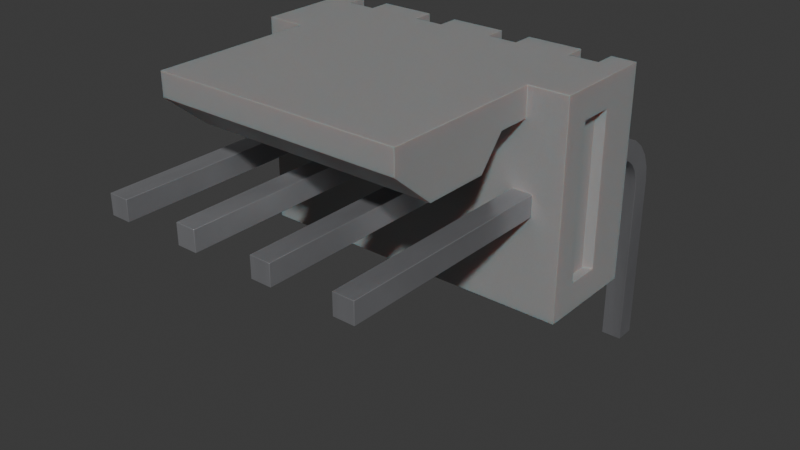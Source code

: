 # Source: Conn_Molex_KK_1x4_22-05-3041_Horizontal.blend  (saved by Blender 4.1.24; exported with 4.5.12 LTS)
import bpy
from mathutils import Matrix  # noqa: F401  (used for matrix-valued properties, if any)

bpy.ops.wm.read_factory_settings(use_empty=True)
scene = bpy.context.scene
scene.name = 'Scene'

# ---- collections
col_collection = bpy.data.collections.new('Collection'); scene.collection.children.link(col_collection)

# ---- materials (node trees are filled in below, after node groups)
mat_metal_pins = bpy.data.materials.new('metal_pins')
mat_metal_pins.use_transparent_shadow = False
mat_metal_pins.preview_render_type = 'CUBE'
mat_plastic_case_white = bpy.data.materials.new('plastic_case_white')
mat_plastic_case_white.use_transparent_shadow = False
mat_plastic_case_white.preview_render_type = 'CUBE'

# ---- material node trees
mat_metal_pins.use_nodes = True; mat_metal_pins.node_tree.nodes.clear()
_N = mat_metal_pins.node_tree.nodes; _L = mat_metal_pins.node_tree.links
n0 = _N.new('ShaderNodeMapping'); n0.name = 'Mapping'; n0.location = (-1447, -91)
n0.inputs[3].default_value = (4.8, 1.2, 1.1)
n1 = _N.new('ShaderNodeBsdfPrincipled'); n1.name = 'Principled BSDF'; n1.location = (-560, 254)
n1.distribution = 'GGX'
n1.subsurface_method = 'BURLEY'
n1.inputs[1].default_value = 0.7818
n1.inputs[2].default_value = 0.2886
n1.inputs[3].default_value = 1.45
n1.inputs[13].default_value = 0.0
n1.inputs[27].default_value = (0.0, 0.0, 0.0, 1.0)
n1.inputs[28].default_value = 1.0
n2 = _N.new('ShaderNodeOutputMaterial'); n2.name = 'Material Output.002'; n2.location = (-205, 253)
n2.width = 213
n3 = _N.new('ShaderNodeTexNoise'); n3.name = 'Noise Texture.002'; n3.location = (-1228, -73)
n3.inputs[2].default_value = 0.1
n3.inputs[3].default_value = 7.0
n3.inputs[4].default_value = 0.6
n3.inputs[8].default_value = 0.4
n4 = _N.new('ShaderNodeTexCoord'); n4.name = 'Texture Coordinate'; n4.location = (-1636, -116)
n5 = _N.new('ShaderNodeMix'); n5.name = 'Mix.001'; n5.location = (-921, 45)
n5.data_type = 'RGBA'
n5.inputs[6].default_value = (0.9398, 0.9547, 1.0, 1.0)
n5.inputs[7].default_value = (0.13, 0.1259, 0.1359, 1.0)
n6 = _N.new('ShaderNodeBump'); n6.name = 'Bump.001'; n6.location = (-1001, -227)
n6.inputs[0].default_value = 0.05
n6.inputs[1].default_value = 0.01
n6.inputs[2].default_value = 1.0
_L.new(n1.outputs[0], n2.inputs[0])
_L.new(n3.outputs[0], n6.inputs[3])
_L.new(n0.outputs[0], n3.inputs[0])
_L.new(n3.outputs[0], n5.inputs[0])
_L.new(n4.outputs[3], n0.inputs[0])
_L.new(n5.outputs[2], n1.inputs[0])
_L.new(n6.outputs[0], n1.inputs[5])
n2.is_active_output = True
mat_plastic_case_white.use_nodes = True; mat_plastic_case_white.node_tree.nodes.clear()
_N = mat_plastic_case_white.node_tree.nodes; _L = mat_plastic_case_white.node_tree.links
n0 = _N.new('ShaderNodeOutputMaterial'); n0.name = 'Material Output'; n0.location = (300, 300)
n1 = _N.new('ShaderNodeBsdfPrincipled'); n1.name = 'Principled BSDF'; n1.location = (-34, 272)
n1.distribution = 'GGX'
n1.subsurface_method = 'BURLEY'
n1.inputs[1].default_value = 0.02
n1.inputs[2].default_value = 0.4636
n1.inputs[3].default_value = 1.4
n1.inputs[8].default_value = 1.0
n1.inputs[10].default_value = 0.3682
n1.inputs[13].default_value = 0.6591
n1.inputs[18].default_value = 0.2318
n1.inputs[20].default_value = 0.6709
n1.inputs[24].default_value = 0.1191
n1.inputs[27].default_value = (0.0, 0.0, 0.0, 1.0)
n1.inputs[28].default_value = 1.0
n2 = _N.new('ShaderNodeMapping'); n2.name = 'Mapping'; n2.location = (-1010, 265)
n2.inputs[3].default_value = (3.0, 1.0, 1.0)
n3 = _N.new('ShaderNodeTexCoord'); n3.name = 'Texture Coordinate'; n3.location = (-1250, 180)
n4 = _N.new('ShaderNodeBump'); n4.name = 'Bump'; n4.location = (-376, -99)
n4.inputs[0].default_value = 0.05
n4.inputs[1].default_value = 1.0
n4.inputs[2].default_value = 1.0
n5 = _N.new('ShaderNodeTexNoise'); n5.name = 'Noise Texture'; n5.location = (-662, 176)
n5.inputs[2].default_value = 88.0
n5.inputs[3].default_value = 10.8
n5.inputs[4].default_value = 0.9167
n5.inputs[8].default_value = 1.6
n6 = _N.new('ShaderNodeValToRGB'); n6.name = 'ColorRamp'; n6.location = (-354, 186)
while len(n6.color_ramp.elements) > 1: n6.color_ramp.elements.remove(n6.color_ramp.elements[-1])
n6.color_ramp.elements[0].position = 0.0; n6.color_ramp.elements[0].color = (0.2596, 0.2596, 0.2596, 1.0)
_e = n6.color_ramp.elements.new(1.0); _e.color = (0.6303, 0.6303, 0.6303, 1.0)
n7 = _N.new('ShaderNodeMix'); n7.name = 'Mix'; n7.location = (-204, 152)
n7.data_type = 'RGBA'
n7.inputs[0].default_value = 0.3682
n7.inputs[7].default_value = (0.2525, 0.2525, 0.2525, 1.0)
_L.new(n5.outputs[0], n6.inputs[0])
_L.new(n1.outputs[0], n0.inputs[0])
_L.new(n3.outputs[2], n2.inputs[0])
_L.new(n2.outputs[0], n5.inputs[0])
_L.new(n5.outputs[0], n4.inputs[3])
_L.new(n4.outputs[0], n1.inputs[5])
_L.new(n6.outputs[0], n7.inputs[6])
_L.new(n7.outputs[2], n1.inputs[0])
n0.is_active_output = True

# ---- world
world_world = bpy.data.worlds.new('World'); scene.world = world_world
world_world.use_nodes = True; world_world.node_tree.nodes.clear()
_N = world_world.node_tree.nodes; _L = world_world.node_tree.links
n0 = _N.new('ShaderNodeOutputWorld'); n0.name = 'World Output'; n0.location = (300, 300)
n1 = _N.new('ShaderNodeBackground'); n1.name = 'Background'; n1.location = (10, 300)
n1.inputs[0].default_value = (0.05088, 0.05088, 0.05088, 1.0)
_L.new(n1.outputs[0], n0.inputs[0])
n0.is_active_output = True
world_world.color = (0.05088, 0.05088, 0.05088)
world_world.use_sun_shadow = False
world_world.sun_shadow_jitter_overblur = 0.0

# ---- meshes
me_shape_9_indexedfaceset = bpy.data.meshes.new('SHAPE_9_IndexedFaceSet')
me_shape_9_indexedfaceset.from_pydata([(-0.1789, 1.048, -2.51), (-0.1789, 1.298, -2.51), (-0.4739, 2.298, -0.009843), (-0.4739, 1.048, -2.51), (-0.4739, 1.573, -2.16), (-0.4739, 1.573, -0.3598), (2.821, 1.298, -0.009843), (3.171, 1.048, -0.009843), (-0.4739, 1.048, -0.009843), (-0.1789, 1.048, -0.009843), (1.171, 1.298, -0.009843), (1.821, 1.298, -0.009843), (2.171, 1.298, -0.009843), (2.821, 1.048, -0.009843), (0.1711, 1.048, -0.009843), (0.8211, 1.048, -0.009843), (3.466, 1.048, -2.51), (3.466, 1.048, -0.009843), (0.1711, 1.298, -2.51), (-0.1789, 1.298, -0.009843), (0.1711, 1.298, -0.009843), (-0.1289, 1.298, -1.135), (-0.1289, 1.298, -1.385), (2.821, 1.048, -2.51), (2.171, 1.298, -2.51), (1.821, 1.048, -2.51), (1.171, 1.048, -2.51), (1.171, 1.298, -2.51), (0.8211, 1.298, -2.51), (0.1711, 1.048, -2.51), (-0.4739, 2.298, -2.51), (2.821, 1.298, -2.51), (3.171, 1.298, -0.009843), (3.121, 1.298, -1.135), (3.171, 1.048, -2.51), (3.171, 1.298, -2.51), (2.871, 4.938, -1.385), (2.871, 1.298, -1.385), (2.871, 0.5582, -1.135), (2.871, 0.4392, -1.119), (2.871, 0.1599, -0.9048), (2.871, 0.09823, 1.4), (2.871, -0.1518, 1.4), (2.871, -0.1518, -0.6748), (2.871, -0.1276, -0.8586), (2.871, 0.5582, -1.385), (3.466, 2.298, -2.51), (2.996, 2.298, -2.51), (-0.1289, 2.298, -1.135), (0.8711, 2.298, -1.385), (2.121, 2.298, -1.385), (2.121, 2.298, -1.135), (2.871, 2.298, -1.385), (2.871, 2.298, -1.135), (-0.003937, 2.298, -2.51), (-0.003937, 4.268, -2.227), (2.996, 4.268, -2.227), (2.996, 4.268, -2.51), (-0.003937, 4.268, -2.51), (2.996, 3.768, -1.805), (2.996, 2.998, -1.805), (2.996, 2.298, -2.16), (-0.003937, 2.698, -2.16), (-0.003937, 2.298, -2.16), (2.996, 2.698, -2.16), (-0.003937, 2.998, -1.805), (-0.003937, 3.768, -1.805), (3.466, 2.298, -0.009843), (3.466, 1.973, -0.3598), (3.366, 1.923, -2.16), (3.466, 1.573, -2.16), (-0.4739, 1.973, -2.16), (-0.4739, 1.973, -0.3598), (-0.3739, 1.923, -2.16), (-0.3739, 1.623, -0.3598), (-0.3739, 1.623, -2.16), (-0.3739, 1.923, -0.3598), (3.466, 1.973, -2.16), (3.366, 1.923, -0.3598), (3.466, 1.573, -0.3598), (3.366, 1.623, -0.3598), (3.366, 1.623, -2.16), (-0.1289, 4.938, -1.135), (-0.1289, 0.5582, -1.385), (-0.1289, 0.233, -1.0), (-0.1289, 0.1599, -0.9048), (-0.1289, 0.1139, -0.7939), (-0.1289, -0.1518, 1.4), (-0.1289, -0.1518, -0.6748), (-0.1289, -0.05665, -1.03), (-0.1289, 0.05618, -1.177), (-0.1289, 0.3745, -1.361), (-0.1289, 2.298, -1.385), (0.1211, 4.938, -1.385), (0.1211, 2.298, -1.385), (0.1211, 4.938, -1.135), (0.1211, 2.298, -1.135), (0.1211, 1.298, -1.385), (0.1211, 0.5582, -1.135), (0.1211, 0.3282, -1.073), (0.1211, 0.1599, -0.9048), (0.1211, 0.09823, 1.4), (0.1211, -0.1518, 1.4), (0.1211, -0.1518, -0.6748), (0.1211, -0.1276, -0.8586), (0.1211, 0.5582, -1.385), (-0.1289, 4.938, -1.385), (0.1211, -0.05665, -1.03), (0.1211, 0.05618, -1.177), (0.1211, 0.2032, -1.29), (0.1211, 0.3745, -1.361), (-0.1289, -0.1276, -0.8586), (-0.1289, 0.2032, -1.29), (-0.1289, 0.09823, 1.4), (0.1211, 0.09823, -0.6748), (-0.1289, 0.09823, -0.6748), (-0.1289, 0.4392, -1.119), (-0.1289, 0.3282, -1.073), (0.1211, 0.4392, -1.119), (0.1211, 0.233, -1.0), (0.1211, 0.1139, -0.7939), (-0.1289, 0.5582, -1.135), (0.1211, 1.298, -1.135), (0.8711, 0.4392, -1.119), (0.8711, 0.233, -1.0), (0.8711, 0.1599, -0.9048), (0.8711, 0.09823, 1.4), (0.8711, -0.05665, -1.03), (0.8711, 0.05618, -1.177), (0.8711, 0.2032, -1.29), (0.8711, 0.3745, -1.361), (0.8711, 0.5582, -1.385), (1.121, 2.298, -1.385), (1.121, 4.938, -1.135), (1.121, 2.298, -1.135), (1.121, 1.298, -1.135), (1.121, 0.5582, -1.135), (1.121, 0.233, -1.0), (1.121, 0.09823, -0.6748), (1.121, 0.09823, 1.4), (1.121, -0.1276, -0.8586), (1.121, -0.05665, -1.03), (1.121, 0.2032, -1.29), (0.8711, 4.938, -1.135), (0.8711, 2.298, -1.135), (1.121, 4.938, -1.385), (0.8711, 4.938, -1.385), (0.8211, 1.298, -0.009843), (0.8711, 1.298, -1.385), (0.8211, 1.048, -2.51), (1.171, 1.048, -0.009843), (1.121, 1.298, -1.385), (1.121, 0.5582, -1.385), (1.121, -0.1518, -0.6748), (1.121, 0.05618, -1.177), (1.121, 0.3745, -1.361), (0.8711, -0.1276, -0.8586), (0.8711, -0.1518, -0.6748), (1.121, -0.1518, 1.4), (0.8711, -0.1518, 1.4), (0.8711, 0.09823, -0.6748), (0.8711, 0.3282, -1.073), (0.8711, 0.1139, -0.7939), (1.121, 0.4392, -1.119), (1.121, 0.3282, -1.073), (1.121, 0.1599, -0.9048), (1.121, 0.1139, -0.7939), (0.8711, 1.298, -1.135), (0.8711, 0.5582, -1.135), (1.871, 2.298, -1.135), (1.871, 4.938, -1.135), (1.871, 1.298, -1.385), (1.871, 0.3282, -1.073), (1.871, 0.233, -1.0), (1.871, 0.09823, -0.6748), (1.871, -0.1276, -0.8586), (1.871, -0.05665, -1.03), (1.871, 0.05618, -1.177), (1.871, 0.2032, -1.29), (1.871, 2.298, -1.385), (2.121, 4.938, -1.385), (2.121, 1.298, -1.135), (2.121, 0.1599, -0.9048), (2.121, 0.1139, -0.7939), (2.121, 0.09823, -0.6748), (2.121, 0.09823, 1.4), (2.121, -0.1518, -0.6748), (2.121, -0.1276, -0.8586), (2.121, -0.05665, -1.03), (2.121, 0.05618, -1.177), (2.121, 0.3745, -1.361), (2.121, 4.938, -1.135), (1.871, 4.938, -1.385), (1.871, 1.298, -1.135), (2.121, 1.298, -1.385), (1.821, 1.048, -0.009843), (1.821, 1.298, -2.51), (2.171, 1.048, -0.009843), (2.171, 1.048, -2.51), (1.871, 0.5582, -1.385), (2.121, 0.5582, -1.385), (2.121, 0.2032, -1.29), (1.871, 0.3745, -1.361), (1.871, -0.1518, -0.6748), (1.871, -0.1518, 1.4), (2.121, -0.1518, 1.4), (1.871, 0.09823, 1.4), (1.871, 0.5582, -1.135), (1.871, 0.4392, -1.119), (1.871, 0.1599, -0.9048), (1.871, 0.1139, -0.7939), (2.121, 0.5582, -1.135), (2.121, 0.4392, -1.119), (2.121, 0.3282, -1.073), (2.121, 0.233, -1.0), (3.121, 4.938, -1.135), (2.871, 4.938, -1.135), (3.121, 2.298, -1.385), (3.121, 4.938, -1.385), (3.121, 2.298, -1.135), (3.121, 0.3282, -1.073), (3.121, 0.233, -1.0), (3.121, 0.1599, -0.9048), (3.121, 0.1139, -0.7939), (3.121, 0.09823, -0.6748), (3.121, -0.1518, 1.4), (3.121, -0.1518, -0.6748), (3.121, 0.2032, -1.29), (3.121, 0.3745, -1.361), (3.121, 1.298, -1.385), (3.121, 0.5582, -1.385), (3.121, -0.1276, -0.8586), (3.121, -0.05665, -1.03), (3.121, 0.05618, -1.177), (2.871, -0.05665, -1.03), (2.871, 0.05618, -1.177), (2.871, 0.2032, -1.29), (2.871, 0.3745, -1.361), (3.121, 0.09823, 1.4), (2.871, 0.3282, -1.073), (2.871, 0.233, -1.0), (2.871, 0.1139, -0.7939), (2.871, 0.09823, -0.6748), (3.121, 0.4392, -1.119), (2.871, 1.298, -1.135), (3.121, 0.5582, -1.135)], [], [(5, 4, 3, 8, 2), (75, 74, 76, 73), (87, 88, 103, 102), (43, 44, 231, 226), (8, 3, 0, 9), (11, 12, 197, 13, 6, 32, 7, 17, 67, 2, 8, 9, 19, 20, 14, 15, 147, 10, 150, 195), (88, 111, 104, 103), (108, 107, 89, 90), (16, 46, 77, 70, 79, 68, 67, 17), (83, 22, 97, 105), (155, 142, 129, 130), (199, 171, 194, 200), (204, 203, 186, 205), (217, 219, 53, 50, 51, 67, 46), (131, 148, 151, 152), (195, 25, 196, 11), (157, 156, 140, 153), (160, 138, 166, 162), (51, 50, 180, 191), (32, 35, 34, 7), (225, 226, 231, 232, 233, 227, 228, 230, 229, 33, 245, 243, 220, 221, 222, 223, 224, 238), (43, 42, 41, 242, 241, 40, 240, 239, 39, 38, 244, 37, 45, 237, 236, 235, 234, 44), (62, 63, 61, 64), (12, 24, 198, 197), (217, 46, 47, 61, 63, 49, 132, 134, 144, 94, 96, 48, 92, 2, 67, 51, 169, 179, 50, 53, 52), (180, 50, 179, 192), (124, 137, 164, 161), (200, 190, 202, 199), (58, 55, 56, 57), (240, 221, 220, 239), (62, 65, 66, 55, 58, 54, 63), (170, 169, 51, 191), (174, 206, 185, 184), (228, 227, 236, 237), (81, 70, 77, 69), (48, 82, 106, 92), (65, 62, 64, 60), (64, 61, 47, 57, 56, 59, 60), (18, 97, 22, 1), (82, 48, 96, 95), (76, 74, 5, 72), (68, 79, 80, 78), (74, 75, 4, 5), (73, 71, 4, 75), (14, 29, 149, 15), (96, 94, 93, 95), (78, 69, 77, 68), (88, 87, 113, 115, 86, 85, 84, 117, 116, 121, 21, 22, 83, 91, 112, 90, 89, 111), (69, 78, 80, 81), (115, 113, 101, 114), (218, 217, 52, 36), (13, 23, 31, 6), (102, 103, 104, 107, 108, 109, 110, 105, 97, 122, 98, 118, 99, 119, 100, 120, 114, 101), (79, 70, 81, 80), (144, 143, 146, 49), (7, 34, 16, 17), (197, 198, 23, 13), (21, 121, 98, 122), (141, 140, 156, 127), (150, 26, 25, 195), (116, 118, 98, 121), (211, 181, 193, 207), (117, 99, 118, 116), (106, 82, 95, 93), (230, 228, 237, 45), (84, 119, 99, 117), (239, 220, 243, 39), (39, 243, 245, 38), (85, 100, 119, 84), (109, 108, 90, 112), (122, 97, 18, 20, 19, 1, 22, 21), (156, 157, 159, 126, 160, 162, 125, 124, 161, 123, 168, 167, 148, 131, 130, 129, 128, 127), (242, 224, 223, 241), (68, 77, 46, 67), (72, 5, 2, 30, 3, 4, 71), (201, 189, 177, 178), (93, 94, 92, 106), (233, 232, 234, 235), (153, 140, 141, 154, 142, 155, 152, 151, 135, 136, 163, 164, 137, 165, 166, 138, 139, 158), (3, 30, 54, 58, 57, 47, 46, 16, 34, 35, 31, 23, 198, 24, 196, 25, 26, 27, 28, 149, 29, 18, 1, 0), (245, 33, 244, 38), (209, 182, 214, 173), (135, 151, 27, 10, 147, 28, 167), (146, 143, 133, 145), (154, 141, 127, 128), (33, 32, 6, 244), (229, 37, 244, 6, 31, 35, 32, 33), (10, 27, 26, 150), (15, 149, 28, 147), (210, 183, 182, 209), (219, 217, 218, 215), (161, 164, 163, 123), (159, 157, 153, 158), (126, 159, 158, 139), (107, 104, 111, 89), (169, 170, 192, 179), (53, 216, 36, 52), (203, 204, 206, 174, 210, 209, 173, 172, 208, 207, 193, 171, 199, 202, 178, 177, 176, 175), (110, 109, 112, 91), (113, 87, 102, 101), (136, 135, 167, 168), (125, 165, 137, 124), (145, 132, 49, 146), (183, 184, 185, 205, 186, 187, 188, 189, 201, 190, 200, 194, 181, 211, 212, 213, 214, 182), (206, 204, 205, 185), (160, 126, 139, 138), (194, 171, 193, 196, 24, 12, 181), (196, 193, 181, 12, 11), (148, 167, 28, 27, 151), (188, 187, 175, 176), (189, 188, 176, 177), (216, 53, 219, 215), (36, 216, 215, 218), (192, 170, 191, 180), (190, 201, 178, 202), (55, 66, 59, 56), (173, 214, 213, 172), (208, 212, 211, 207), (105, 110, 91, 83), (152, 155, 130, 131), (142, 154, 128, 129), (9, 0, 1, 19), (227, 233, 235, 236), (143, 144, 134, 133), (123, 163, 136, 168), (115, 114, 120, 86), (174, 184, 183, 210), (72, 71, 73, 76), (144, 49, 63, 54, 30, 2, 92, 94), (42, 43, 226, 225), (20, 18, 29, 14), (45, 37, 229, 230), (86, 120, 100, 85), (134, 132, 145, 133), (66, 65, 60, 59), (172, 213, 212, 208), (232, 231, 44, 234), (41, 42, 225, 238), (242, 41, 238, 224), (162, 166, 165, 125), (203, 175, 187, 186), (40, 222, 221, 240), (241, 223, 222, 40)])
me_shape_9_indexedfaceset.polygons.foreach_set('use_smooth', [True] * 143)
me_shape_9_indexedfaceset.polygons.foreach_set('material_index', [1, 1, 0, 0, 1, 1, 0, 0, 1, 0, 0, 0, 0, 1, 0, 1, 0, 0, 0, 1, 0, 0, 1, 1, 1, 0, 0, 0, 1, 0, 1, 0, 0, 0, 1, 0, 1, 1, 1, 0, 1, 1, 1, 1, 1, 0, 1, 0, 1, 0, 0, 1, 0, 1, 0, 1, 1, 0, 0, 1, 0, 0, 0, 0, 0, 0, 0, 0, 0, 0, 1, 0, 0, 1, 1, 0, 0, 0, 0, 1, 0, 0, 1, 0, 0, 1, 1, 1, 1, 0, 0, 0, 0, 0, 0, 0, 0, 0, 0, 0, 0, 0, 0, 0, 0, 0, 1, 1, 1, 0, 0, 0, 0, 0, 0, 1, 0, 0, 0, 0, 0, 1, 0, 0, 0, 0, 0, 1, 1, 0, 1, 0, 0, 0, 1, 0, 0, 0, 0, 0, 0, 0, 0])
_k = set([(0, 1), (0, 3), (0, 9), (1, 18), (1, 19), (2, 8), (2, 30), (2, 67), (3, 8), (3, 30), (4, 5), (4, 71), (4, 75), (5, 72), (5, 74), (6, 13), (6, 31), (6, 32), (7, 17), (7, 32), (7, 34), (8, 9), (9, 19), (10, 27), (10, 147), (10, 150), (11, 12), (11, 195), (11, 196), (12, 24), (12, 197), (13, 23), (13, 197), (14, 15), (14, 20), (14, 29), (15, 147), (15, 149), (16, 17), (16, 34), (16, 46), (17, 67), (18, 20), (18, 29), (19, 20), (21, 22), (21, 121), (21, 122), (22, 83), (22, 97), (23, 31), (23, 198), (24, 196), (24, 198), (25, 26), (25, 195), (25, 196), (26, 27), (26, 150), (27, 28), (28, 147), (28, 149), (29, 149), (30, 54), (31, 35), (32, 35), (33, 229), (33, 244), (33, 245), (34, 35), (36, 52), (36, 216), (36, 218), (37, 45), (37, 229), (37, 244), (38, 39), (38, 244), (39, 239), (40, 240), (40, 241), (41, 42), (41, 238), (41, 242), (42, 43), (42, 225), (43, 44), (44, 234), (45, 237), (46, 47), (46, 67), (47, 57), (47, 61), (48, 82), (48, 92), (48, 96), (49, 132), (49, 144), (49, 146), (50, 51), (50, 179), (50, 180), (51, 169), (51, 191), (52, 53), (52, 217), (53, 216), (53, 219), (54, 58), (54, 63), (55, 56), (55, 58), (55, 66), (56, 57), (56, 59), (57, 58), (59, 60), (59, 66), (60, 64), (60, 65), (61, 63), (61, 64), (62, 63), (62, 64), (62, 65), (65, 66), (68, 77), (68, 78), (68, 79), (69, 77), (69, 78), (69, 81), (70, 77), (70, 79), (70, 81), (71, 72), (71, 73), (72, 76), (73, 75), (73, 76), (74, 75), (74, 76), (78, 80), (79, 80), (80, 81), (82, 95), (82, 106), (83, 91), (84, 85), (84, 117), (85, 86), (86, 115), (87, 88), (87, 102), (87, 113), (88, 111), (89, 90), (89, 111), (90, 112), (91, 112), (92, 94), (92, 106), (93, 94), (93, 95), (93, 106), (94, 96), (95, 96), (97, 105), (97, 122), (98, 118), (98, 122), (99, 118), (99, 119), (100, 119), (100, 120), (101, 102), (101, 113), (101, 114), (102, 103), (103, 104), (104, 107), (105, 110), (107, 108), (108, 109), (109, 110), (113, 115), (114, 120), (116, 117), (116, 121), (123, 161), (123, 168), (124, 125), (124, 161), (125, 162), (126, 139), (126, 159), (126, 160), (127, 128), (127, 156), (128, 129), (129, 130), (130, 131), (131, 148), (132, 134), (132, 145), (133, 134), (133, 143), (133, 145), (134, 144), (135, 136), (135, 151), (135, 167), (136, 163), (137, 164), (137, 165), (138, 139), (138, 166), (139, 158), (140, 141), (140, 153), (141, 154), (142, 154), (142, 155), (143, 144), (143, 146), (145, 146), (148, 151), (148, 167), (150, 195), (151, 152), (152, 155), (153, 158), (156, 157), (157, 159), (158, 159), (160, 162), (163, 164), (165, 166), (167, 168), (169, 170), (169, 179), (170, 191), (170, 192), (171, 193), (171, 194), (171, 199), (172, 173), (172, 208), (173, 209), (174, 206), (174, 210), (175, 176), (175, 203), (176, 177), (177, 178), (178, 202), (179, 192), (180, 191), (180, 192), (181, 193), (181, 194), (181, 211), (182, 183), (182, 214), (183, 184), (184, 185), (185, 205), (185, 206), (186, 187), (186, 205), (187, 188), (188, 189), (189, 201), (190, 200), (190, 201), (193, 207), (194, 200), (197, 198), (199, 202), (203, 204), (204, 205), (204, 206), (207, 208), (209, 210), (211, 212), (212, 213), (213, 214), (215, 216), (215, 218), (215, 219), (217, 218), (217, 219), (220, 221), (220, 243), (221, 222), (222, 223), (223, 224), (224, 238), (225, 226), (225, 238), (226, 231), (227, 228), (227, 233), (228, 230), (229, 230), (231, 232), (232, 233), (234, 235), (235, 236), (236, 237), (239, 240), (241, 242), (243, 245)])
me_shape_9_indexedfaceset.attributes.new('sharp_edge', 'BOOLEAN', 'EDGE').data.foreach_set('value', [ (min(e.vertices), max(e.vertices)) in _k for e in me_shape_9_indexedfaceset.edges])
_uv = me_shape_9_indexedfaceset.uv_layers.new(name='UVMap')
_uv.uv.foreach_set('vector', [0.86, 0.42, 0.14, 0.42, 0.0, 0.0, 1.0, 0.0, 1.0, 1.0, 0.0, 0.0, 1.0, 0.0, 1.0, 1.0, 0.0, 1.0, 1.0, 0.0, 0.0, 0.0, 0.0, 1.0, 1.0, 1.0, 0.0, 1.0, 0.03407, 0.7412, 0.03407, 0.7412, 0.0, 1.0, 1.0, 0.0, 0.0, 0.0, 0.0, 1.0, 1.0, 1.0, 0.5825, 0.2, 0.6713, 0.2, 0.6713, 0.0, 0.8363, 0.0, 0.8363, 0.2, 0.9251, 0.2, 0.9251, 0.0, 1.0, 0.0, 1.0, 1.0, 0.0, 1.0, 0.0, 0.0, 0.07487, 0.0, 0.07487, 0.2, 0.1637, 0.2, 0.1637, 0.0, 0.3287, 0.0, 0.3287, 0.2, 0.4175, 0.2, 0.4175, 0.0, 0.5825, 0.0, 0.0, 1.0, 0.03407, 0.7412, 0.03407, 0.7412, 0.0, 1.0, 0.2929, 0.2929, 0.134, 0.5, 0.134, 0.5, 0.2929, 0.2929, 0.0, 0.0, 0.0, 1.0, 0.14, 0.74, 0.14, 0.42, 0.86, 0.42, 0.86, 0.74, 1.0, 1.0, 1.0, 0.0, 0.0, 0.0, 1.0, 0.0, 1.0, 1.0, 0.0, 1.0, 0.7412, 0.03407, 0.5, 0.134, 0.5, 0.134, 0.7412, 0.03407, 0.0, 0.0, 1.0, 0.0, 1.0, 1.0, 0.0, 1.0, 1.0, 0.0, 0.0, 0.0, 0.0, 1.0, 1.0, 1.0, 0.9124, 0.45, 0.9124, 0.55, 0.849, 0.55, 0.6586, 0.45, 0.6586, 0.55, 1.0, 1.0, 1.0, 0.0, 0.0, 0.0, 1.0, 0.0, 1.0, 1.0, 0.0, 1.0, 1.0, 0.0, 0.0, 0.0, 0.0, 1.0, 1.0, 1.0, 0.0, 1.0, 0.03407, 0.7412, 0.03407, 0.7412, 0.0, 1.0, 0.0, 1.0, 0.0, 1.0, 0.03407, 0.7412, 0.03407, 0.7412, 0.0, 1.0, 0.0, 0.0, 1.0, 0.0, 1.0, 1.0, 1.0, 1.0, 0.0, 1.0, 0.0, 0.0, 1.0, 0.0, 1.0, 0.0, 0.2549, 0.0, 0.189, 0.01668, 0.1275, 0.0656, 0.07467, 0.1434, 0.03416, 0.2448, 0.008687, 0.3629, 0.0, 0.4897, 0.0, 1.0, 0.08977, 1.0, 0.08977, 0.4897, 0.09539, 0.4075, 0.1119, 0.331, 0.1381, 0.2653, 0.1724, 0.2149, 0.2122, 0.1832, 0.2549, 0.1724, 1.0, 0.1724, 0.2549, 0.0, 1.0, 0.0, 1.0, 0.1724, 0.2549, 0.1724, 0.2122, 0.1832, 0.1724, 0.2149, 0.1381, 0.2653, 0.1119, 0.331, 0.09539, 0.4075, 0.08977, 0.4897, 0.08977, 1.0, 0.0, 1.0, 0.0, 0.4897, 0.008687, 0.3629, 0.03416, 0.2448, 0.07467, 0.1434, 0.1275, 0.0656, 0.189, 0.01668, 0.0, 1.0, 0.0, 0.0, 1.0, 0.0, 1.0, 1.0, 1.0, 1.0, 0.0, 1.0, 0.0, 0.0, 1.0, 0.0, 0.9124, 0.45, 1.0, 0.0, 0.8807, 0.0, 0.8807, 0.14, 0.1193, 0.14, 0.3414, 0.45, 0.4048, 0.45, 0.4048, 0.55, 0.3414, 0.55, 0.151, 0.45, 0.151, 0.55, 0.08756, 0.55, 0.08756, 0.45, 0.0, 1.0, 1.0, 1.0, 0.6586, 0.55, 0.5952, 0.55, 0.5952, 0.45, 0.6586, 0.45, 0.849, 0.55, 0.849, 0.45, 1.0, 1.0, 0.0, 1.0, 0.0, 0.0, 1.0, 0.0, 0.2929, 0.2929, 0.2929, 0.2929, 0.5, 0.134, 0.5, 0.134, 1.0, 0.0, 0.7412, 0.03407, 0.7412, 0.03407, 1.0, 0.0, 0.0, 0.0, 0.0, 1.0, 1.0, 1.0, 1.0, 0.0, 0.2929, 0.2929, 0.2929, 0.2929, 0.5, 0.134, 0.5, 0.134, 0.203, 0.4965, 0.3553, 1.0, 0.7462, 1.0, 1.0, 0.4007, 1.0, 0.0, 0.0, 0.0, 0.0, 0.4965, 1.0, 0.0, 0.0, 0.0, 0.0, 1.0, 1.0, 1.0, 0.0, 0.0, 1.0, 0.0, 1.0, 1.0, 0.0, 1.0, 0.7412, 0.03407, 0.5, 0.134, 0.5, 0.134, 0.7412, 0.03407, 0.125, 0.0, 0.0, 1.0, 1.0, 1.0, 0.875, 0.0, 0.0, 1.0, 1.0, 1.0, 1.0, 0.0, 0.0, 0.0, 0.0, 1.0, 0.0, 0.0, 1.0, 0.0, 1.0, 1.0, 0.203, 0.4965, 0.0, 0.4965, 0.0, 0.0, 1.0, 0.0, 1.0, 0.4007, 0.7462, 1.0, 0.3553, 1.0, 0.0, 1.0, 0.45, 0.8571, 0.45, 0.1429, 0.0, 0.0, 1.0, 0.0, 0.0, 0.0, 0.0, 1.0, 1.0, 1.0, 0.875, 1.0, 0.125, 1.0, 0.0, 0.0, 1.0, 0.0, 1.0, 1.0, 0.0, 1.0, 0.125, 0.0, 0.875, 0.0, 1.0, 1.0, 0.0, 1.0, 0.0, 0.0, 1.0, 0.0, 0.875, 1.0, 1.0, 0.0, 0.0, 0.0, 0.125, 1.0, 1.0, 0.0, 0.0, 0.0, 0.0, 1.0, 1.0, 1.0, 0.0, 1.0, 0.0, 0.0, 1.0, 0.0, 1.0, 1.0, 1.0, 0.0, 0.0, 0.0, 0.0, 1.0, 1.0, 1.0, 0.2549, 0.0, 1.0, 0.0, 1.0, 0.1724, 0.2549, 0.1724, 0.2122, 0.1832, 0.1724, 0.2149, 0.1381, 0.2653, 0.1119, 0.331, 0.09539, 0.4075, 0.08977, 0.4897, 0.08977, 1.0, 0.0, 1.0, 0.0, 0.4897, 0.008687, 0.3629, 0.03416, 0.2448, 0.07467, 0.1434, 0.1275, 0.0656, 0.189, 0.01668, 0.0, 1.0, 1.0, 1.0, 1.0, 0.0, 0.0, 0.0, 0.0, 0.0, 1.0, 0.0, 1.0, 1.0, 0.0, 1.0, 1.0, 1.0, 0.0, 1.0, 0.0, 0.0, 1.0, 0.0, 1.0, 0.0, 0.0, 0.0, 0.0, 1.0, 1.0, 1.0, 1.0, 0.0, 0.2549, 0.0, 0.189, 0.01668, 0.1275, 0.0656, 0.07467, 0.1434, 0.03416, 0.2448, 0.008687, 0.3629, 0.0, 0.4897, 0.0, 1.0, 0.08977, 1.0, 0.08977, 0.4897, 0.09539, 0.4075, 0.1119, 0.331, 0.1381, 0.2653, 0.1724, 0.2149, 0.2122, 0.1832, 0.2549, 0.1724, 1.0, 0.1724, 1.0, 1.0, 0.0, 1.0, 0.0, 0.0, 1.0, 0.0, 0.0, 1.0, 1.0, 1.0, 1.0, 0.0, 0.0, 0.0, 1.0, 0.0, 0.0, 0.0, 0.0, 1.0, 1.0, 1.0, 1.0, 0.0, 0.0, 0.0, 0.0, 1.0, 1.0, 1.0, 1.0, 0.0, 0.0, 0.0, 0.0, 1.0, 1.0, 1.0, 0.134, 0.5, 0.03407, 0.7412, 0.03407, 0.7412, 0.134, 0.5, 1.0, 0.0, 0.0, 0.0, 0.0, 1.0, 1.0, 1.0, 0.7412, 0.03407, 0.7412, 0.03407, 1.0, 0.0, 1.0, 0.0, 0.0, 1.0, 1.0, 1.0, 1.0, 0.0, 0.0, 0.0, 0.5, 0.134, 0.5, 0.134, 0.7412, 0.03407, 0.7412, 0.03407, 0.0, 0.0, 0.0, 1.0, 1.0, 1.0, 1.0, 0.0, 1.0, 0.0, 0.7412, 0.03407, 0.7412, 0.03407, 1.0, 0.0, 0.2929, 0.2929, 0.2929, 0.2929, 0.5, 0.134, 0.5, 0.134, 0.5, 0.134, 0.5, 0.134, 0.7412, 0.03407, 0.7412, 0.03407, 0.7412, 0.03407, 0.7412, 0.03407, 1.0, 0.0, 1.0, 0.0, 0.134, 0.5, 0.134, 0.5, 0.2929, 0.2929, 0.2929, 0.2929, 0.5, 0.134, 0.2929, 0.2929, 0.2929, 0.2929, 0.5, 0.134, 0.55, 0.8571, 0.45, 0.8571, 0.0, 1.0, 1.0, 1.0, 1.0, 0.0, 0.0, 0.0, 0.45, 0.1429, 0.55, 0.1429, 0.189, 0.01668, 0.2549, 0.0, 1.0, 0.0, 1.0, 0.1724, 0.2549, 0.1724, 0.2122, 0.1832, 0.1724, 0.2149, 0.1381, 0.2653, 0.1119, 0.331, 0.09539, 0.4075, 0.08977, 0.4897, 0.08977, 1.0, 0.0, 1.0, 0.0, 0.4897, 0.008687, 0.3629, 0.03416, 0.2448, 0.07467, 0.1434, 0.1275, 0.0656, 0.0, 1.0, 0.0, 1.0, 0.03407, 0.7412, 0.03407, 0.7412, 0.86, 0.74, 0.14, 0.74, 0.0, 1.0, 1.0, 1.0, 0.86, 0.74, 0.86, 0.42, 1.0, 1.0, 0.0, 1.0, 0.0, 0.0, 0.14, 0.42, 0.14, 0.74, 0.5, 0.134, 0.2929, 0.2929, 0.2929, 0.2929, 0.5, 0.134, 1.0, 1.0, 0.0, 1.0, 0.0, 0.0, 1.0, 0.0, 0.2929, 0.2929, 0.134, 0.5, 0.134, 0.5, 0.2929, 0.2929, 0.2549, 0.0, 0.189, 0.01668, 0.1275, 0.0656, 0.07467, 0.1434, 0.03416, 0.2448, 0.008687, 0.3629, 0.0, 0.4897, 0.0, 1.0, 0.08977, 1.0, 0.08977, 0.4897, 0.09539, 0.4075, 0.1119, 0.331, 0.1381, 0.2653, 0.1724, 0.2149, 0.2122, 0.1832, 0.2549, 0.1724, 1.0, 0.1724, 1.0, 0.0, 0.0, 0.0, 0.0, 0.3882, 0.1193, 0.3882, 0.1193, 1.0, 0.8807, 1.0, 0.8807, 0.3882, 1.0, 0.3882, 1.0, 0.0, 0.9251, 0.0, 0.9251, 0.07764, 0.8363, 0.07764, 0.8363, 0.0, 0.6713, 0.0, 0.6713, 0.07764, 0.5825, 0.07764, 0.5825, 0.0, 0.4175, 0.0, 0.4175, 0.07764, 0.3287, 0.07764, 0.3287, 0.0, 0.1637, 0.0, 0.1637, 0.07764, 0.07487, 0.07764, 0.07487, 0.0, 0.0, 1.0, 1.0, 1.0, 1.0, 0.0, 0.0, 0.0, 0.134, 0.5, 0.134, 0.5, 0.2929, 0.2929, 0.2929, 0.2929, 0.55, 0.8571, 0.45, 0.8571, 0.0, 1.0, 1.0, 1.0, 1.0, 0.0, 0.0, 0.0, 0.55, 0.1429, 0.0, 0.0, 0.0, 1.0, 1.0, 1.0, 1.0, 0.0, 0.2929, 0.2929, 0.134, 0.5, 0.134, 0.5, 0.2929, 0.2929, 0.55, 0.8571, 1.0, 1.0, 1.0, 0.0, 0.55, 0.1429, 0.45, 0.8571, 0.45, 0.1429, 0.55, 0.1429, 1.0, 0.0, 0.0, 0.0, 0.0, 1.0, 1.0, 1.0, 0.55, 0.8571, 1.0, 1.0, 0.0, 1.0, 0.0, 0.0, 1.0, 0.0, 1.0, 0.0, 0.0, 0.0, 0.0, 1.0, 1.0, 1.0, 0.03407, 0.7412, 0.03407, 0.7412, 0.134, 0.5, 0.134, 0.5, 0.0, 1.0, 0.0, 0.0, 1.0, 0.0, 1.0, 1.0, 0.5, 0.134, 0.5, 0.134, 0.7412, 0.03407, 0.7412, 0.03407, 1.0, 0.0, 0.0, 0.0, 0.0, 1.0, 1.0, 1.0, 0.0, 1.0, 0.0, 0.0, 1.0, 0.0, 1.0, 1.0, 0.134, 0.5, 0.03407, 0.7412, 0.03407, 0.7412, 0.134, 0.5, 0.0, 1.0, 1.0, 1.0, 1.0, 0.0, 0.0, 0.0, 0.0, 1.0, 1.0, 1.0, 1.0, 0.0, 0.0, 0.0, 0.2549, 0.0, 1.0, 0.0, 1.0, 0.1724, 0.2549, 0.1724, 0.2122, 0.1832, 0.1724, 0.2149, 0.1381, 0.2653, 0.1119, 0.331, 0.09539, 0.4075, 0.08977, 0.4897, 0.08977, 1.0, 0.0, 1.0, 0.0, 0.4897, 0.008687, 0.3629, 0.03416, 0.2448, 0.07467, 0.1434, 0.1275, 0.0656, 0.189, 0.01668, 0.7412, 0.03407, 0.5, 0.134, 0.5, 0.134, 0.7412, 0.03407, 0.0, 1.0, 0.0, 0.0, 1.0, 0.0, 1.0, 1.0, 0.0, 1.0, 1.0, 1.0, 1.0, 0.0, 0.0, 0.0, 0.134, 0.5, 0.134, 0.5, 0.2929, 0.2929, 0.2929, 0.2929, 1.0, 1.0, 0.0, 1.0, 0.0, 0.0, 1.0, 0.0, 0.2122, 0.1832, 0.2549, 0.1724, 1.0, 0.1724, 1.0, 0.0, 0.2549, 0.0, 0.189, 0.01668, 0.1275, 0.0656, 0.07467, 0.1434, 0.03416, 0.2448, 0.008687, 0.3629, 0.0, 0.4897, 0.0, 1.0, 0.08977, 1.0, 0.08977, 0.4897, 0.09539, 0.4075, 0.1119, 0.331, 0.1381, 0.2653, 0.1724, 0.2149, 0.0, 1.0, 0.0, 0.0, 1.0, 0.0, 1.0, 1.0, 0.0, 0.0, 1.0, 0.0, 1.0, 1.0, 0.0, 1.0, 0.45, 0.8571, 0.45, 0.1429, 0.55, 0.1429, 0.0, 0.0, 0.0, 1.0, 1.0, 1.0, 0.55, 0.8571, 0.0, 0.0, 0.55, 0.1429, 0.55, 0.8571, 1.0, 1.0, 1.0, 0.0, 0.45, 0.1429, 0.55, 0.1429, 0.0, 0.0, 0.0, 1.0, 0.45, 0.8571, 0.134, 0.5, 0.03407, 0.7412, 0.03407, 0.7412, 0.134, 0.5, 0.2929, 0.2929, 0.134, 0.5, 0.134, 0.5, 0.2929, 0.2929, 1.0, 0.0, 0.0, 0.0, 0.0, 1.0, 1.0, 1.0, 0.0, 0.0, 0.0, 1.0, 1.0, 1.0, 1.0, 0.0, 0.0, 0.0, 0.0, 1.0, 1.0, 1.0, 1.0, 0.0, 0.7412, 0.03407, 0.5, 0.134, 0.5, 0.134, 0.7412, 0.03407, 0.0, 1.0, 0.0, 0.0, 1.0, 0.0, 1.0, 1.0, 0.2929, 0.2929, 0.2929, 0.2929, 0.5, 0.134, 0.5, 0.134, 0.7412, 0.03407, 0.7412, 0.03407, 1.0, 0.0, 1.0, 0.0, 1.0, 0.0, 0.7412, 0.03407, 0.7412, 0.03407, 1.0, 0.0, 1.0, 0.0, 0.7412, 0.03407, 0.7412, 0.03407, 1.0, 0.0, 0.5, 0.134, 0.2929, 0.2929, 0.2929, 0.2929, 0.5, 0.134, 1.0, 0.0, 0.0, 0.0, 0.0, 1.0, 1.0, 1.0, 0.5, 0.134, 0.2929, 0.2929, 0.2929, 0.2929, 0.5, 0.134, 1.0, 0.0, 0.0, 0.0, 0.0, 1.0, 1.0, 1.0, 0.7412, 0.03407, 0.7412, 0.03407, 1.0, 0.0, 1.0, 0.0, 0.0, 1.0, 0.0, 1.0, 0.03407, 0.7412, 0.03407, 0.7412, 0.0, 1.0, 0.0, 1.0, 0.03407, 0.7412, 0.03407, 0.7412, 1.0, 0.0, 0.0, 0.0, 0.0, 1.0, 1.0, 1.0, 0.3414, 0.55, 0.3414, 0.45, 0.1193, 0.14, 0.1193, 0.0, 0.0, 0.0, 0.0, 1.0, 0.08756, 0.45, 0.151, 0.45, 1.0, 0.0, 0.0, 0.0, 0.0, 1.0, 1.0, 1.0, 1.0, 1.0, 0.0, 1.0, 0.0, 0.0, 1.0, 0.0, 0.0, 0.0, 1.0, 0.0, 1.0, 1.0, 0.0, 1.0, 0.03407, 0.7412, 0.03407, 0.7412, 0.134, 0.5, 0.134, 0.5, 0.0, 1.0, 0.0, 0.0, 1.0, 0.0, 1.0, 1.0, 0.0, 1.0, 0.0, 0.0, 1.0, 0.0, 1.0, 1.0, 0.5, 0.134, 0.5, 0.134, 0.7412, 0.03407, 0.7412, 0.03407, 0.134, 0.5, 0.03407, 0.7412, 0.03407, 0.7412, 0.134, 0.5, 0.0, 1.0, 0.0, 0.0, 1.0, 0.0, 1.0, 1.0, 0.0, 0.0, 1.0, 0.0, 1.0, 1.0, 0.0, 1.0, 0.03407, 0.7412, 0.03407, 0.7412, 0.134, 0.5, 0.134, 0.5, 0.0, 1.0, 0.03407, 0.7412, 0.03407, 0.7412, 0.0, 1.0, 0.134, 0.5, 0.134, 0.5, 0.2929, 0.2929, 0.2929, 0.2929, 0.03407, 0.7412, 0.03407, 0.7412, 0.134, 0.5, 0.134, 0.5])
me_shape_9_indexedfaceset.materials.append(mat_metal_pins)
me_shape_9_indexedfaceset.materials.append(mat_plastic_case_white)
me_shape_9_indexedfaceset.update()

# ---- objects
ob_shape_9_indexedfaceset = bpy.data.objects.new('SHAPE_9_IndexedFaceSet', me_shape_9_indexedfaceset)

# ---- transforms, parenting, visibility, modifiers, constraints
ob_shape_9_indexedfaceset.location = (-2.384e-07, 4.768e-07, 2.384e-07)
ob_shape_9_indexedfaceset.rotation_euler = (3.142, -0.0, -0.0)
ob_shape_9_indexedfaceset.scale = (2.54, 2.54, 2.54)
_m = ob_shape_9_indexedfaceset.modifiers.new('Bevel', 'BEVEL')
_m.width = 0.005
_m.width_pct = 0.005
_m.segments = 3

# ---- collection membership
col_collection.objects.link(ob_shape_9_indexedfaceset)

# ---- scene / render settings (as saved in the file)
scene.frame_start = 1; scene.frame_end = 250; scene.frame_set(1)
scene.render.engine = 'BLENDER_EEVEE_NEXT'
scene.cycles.sampling_pattern = 'TABULATED_SOBOL'
scene.eevee.ray_tracing_options.trace_max_roughness = 0.0
bpy.context.view_layer.update()

# ---- added for rendering (the .blend has no active camera and no usable light): camera, sun
cam_auto = bpy.data.cameras.new('AutoCamera')
cam_auto.lens = 50.0
cam_auto.sensor_width = 36.0
cam_auto.clip_end = 1000.0
ob_auto_camera = bpy.data.objects.new('AutoCamera', cam_auto)
scene.collection.objects.link(ob_auto_camera)
ob_auto_camera.location = (21.499, -27.3176, 15.5685)
ob_auto_camera.rotation_euler = (1.09748, -7.21219e-08, 0.694738)
scene.camera = ob_auto_camera
light_auto_sun = bpy.data.lights.new('AutoSun', 'SUN')
light_auto_sun.energy = 3.0
light_auto_sun.angle = 0.0523599
ob_auto_sun = bpy.data.objects.new('AutoSun', light_auto_sun)
scene.collection.objects.link(ob_auto_sun)
ob_auto_sun.rotation_euler = (0.872665, 0.174533, 0.523599)
bpy.context.view_layer.update()
